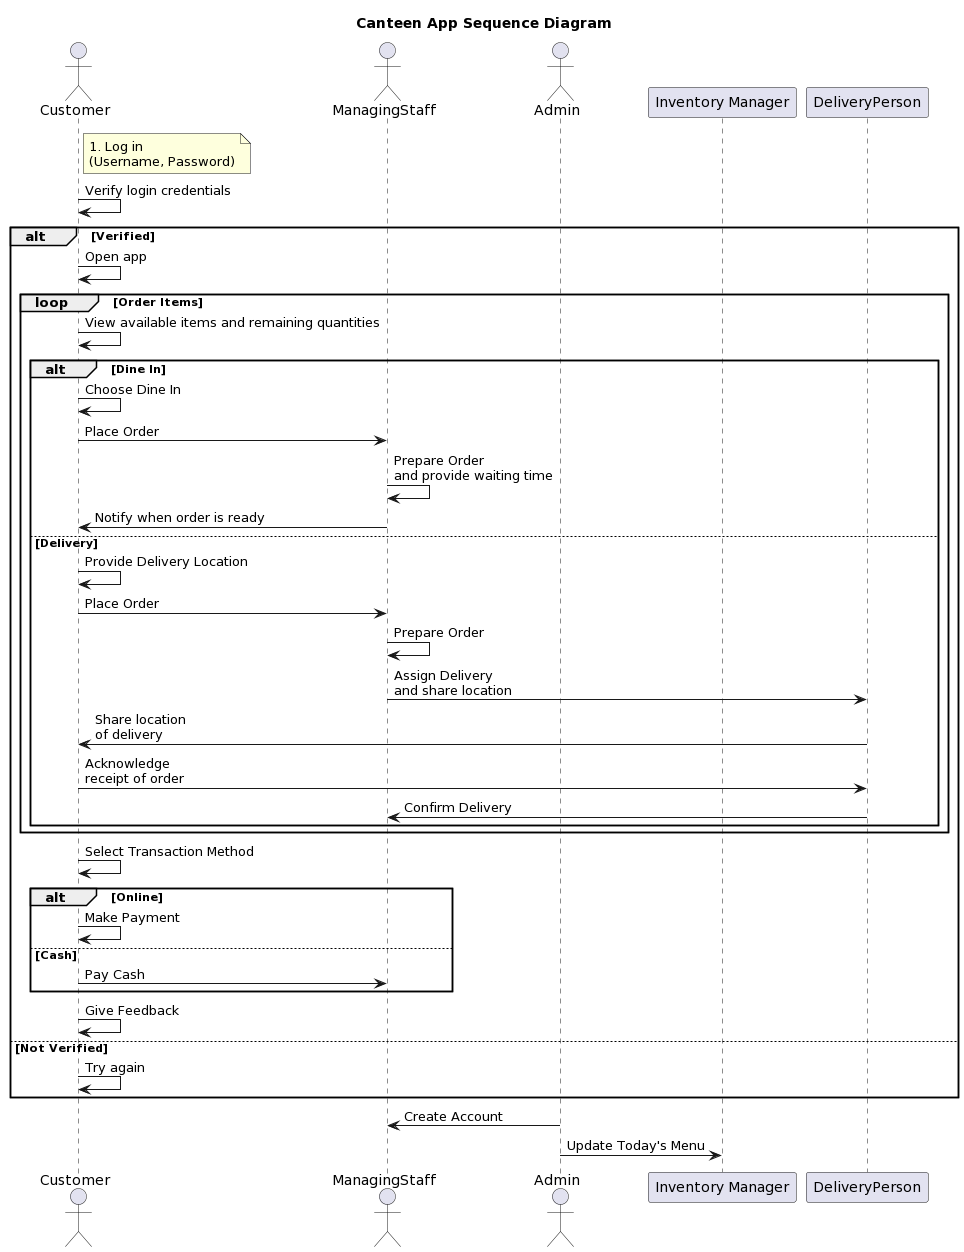

The diagram above was rendered by PlantUML. Its source (embedded in the PNG):
@startuml
title Canteen App Sequence Diagram

actor Customer
actor ManagingStaff
actor Admin
participant "Inventory Manager" as InventoryManager

note right of Customer: 1. Log in\n(Username, Password)
Customer -> Customer: Verify login credentials
alt Verified
    Customer -> Customer: Open app
    loop Order Items
        Customer -> Customer: View available items and remaining quantities
        alt Dine In
            Customer -> Customer: Choose Dine In
            Customer -> ManagingStaff: Place Order
            ManagingStaff -> ManagingStaff: Prepare Order\nand provide waiting time
            ManagingStaff -> Customer: Notify when order is ready
        else Delivery
            Customer -> Customer: Provide Delivery Location
            Customer -> ManagingStaff: Place Order
            ManagingStaff -> ManagingStaff: Prepare Order
            ManagingStaff -> DeliveryPerson: Assign Delivery\nand share location
            DeliveryPerson -> Customer: Share location\nof delivery
            Customer -> DeliveryPerson: Acknowledge\nreceipt of order
            DeliveryPerson -> ManagingStaff: Confirm Delivery
        end
    end
    Customer -> Customer: Select Transaction Method
    alt Online
        Customer -> Customer: Make Payment
    else Cash
        Customer -> ManagingStaff: Pay Cash
    end
    Customer -> Customer: Give Feedback
else Not Verified
    Customer -> Customer: Try again
end

Admin -> ManagingStaff: Create Account
Admin -> InventoryManager: Update Today's Menu
@enduml